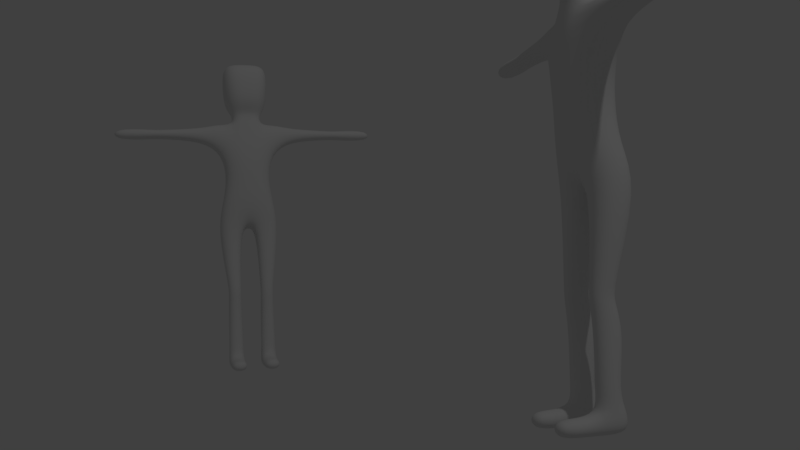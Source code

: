 # Source: untitled.blend  (saved by Blender 2.79.0; exported with 4.5.12 LTS)
import bpy
from mathutils import Matrix  # noqa: F401  (used for matrix-valued properties, if any)

bpy.ops.wm.read_factory_settings(use_empty=True)
scene = bpy.context.scene
scene.name = 'Scene'

# ---- collections
col_collection_1 = bpy.data.collections.new('Collection 1'); scene.collection.children.link(col_collection_1)

# ---- materials (node trees are filled in below, after node groups)
mat_material = bpy.data.materials.new('Material')
mat_material.alpha_threshold = 0.0
mat_material.use_transparent_shadow = False
mat_material.roughness = 0.5
mat_material.line_color = (0.0, 0.0, 0.0, 1.0)

# ---- material node trees

# ---- world
world_world = bpy.data.worlds.new('World'); scene.world = world_world
world_world.color = (0.05088, 0.05088, 0.05088)
world_world.use_sun_shadow = False
world_world.sun_shadow_jitter_overblur = 0.0
world_world.cycles.sampling_method = 'MANUAL'

# ---- cameras
cam_camera = bpy.data.cameras.new('Camera')
cam_camera.clip_end = 100.0
cam_camera.lens = 35.0
cam_camera.sensor_width = 32.0
cam_camera.sensor_height = 18.0
cam_camera.ortho_scale = 7.314
cam_camera.dof.focus_distance = 0.0
cam_camera.dof.aperture_fstop = 128.0

# ---- lights
light_lamp = bpy.data.lights.new('Lamp', 'POINT')
light_lamp.transmission_factor = 0.0
light_lamp.cutoff_distance = 30.0
light_lamp.energy = 100.0
light_lamp.shadow_buffer_clip_start = 1.001
light_lamp.shadow_soft_size = 0.1
light_lamp.shadow_maximum_resolution = 0.006
light_lamp.use_absolute_resolution = True

# ---- meshes
me_cube_001 = bpy.data.meshes.new('Cube.001')
me_cube_001.from_pydata([(0.0, -0.05589, 1.197), (0.0, 0.1299, 1.197), (-0.6346, 0.1, 1.174), (-0.6346, -0.02534, 1.174), (-0.1278, 0.1299, 0.7949), (0.0, 0.156, 0.7949), (0.0, 0.1335, 1.488), (0.0, -0.07908, 1.504), (0.0, 0.1758, 1.032), (-0.6346, 0.1, 1.108), (-0.6346, -0.02534, 1.108), (0.0, -0.04528, 1.032), (-0.1156, 0.1197, -0.001116), (-0.1474, -0.06666, 1.199), (-0.1156, -0.0294, -0.001116), (-0.1474, 0.1299, 1.199), (-0.1196, -0.03538, 1.038), (-0.1196, 0.1299, 1.038), (-0.03754, 0.1197, -0.001116), (-0.06461, -0.06106, 1.197), (-0.03754, -0.0294, -0.001116), (-0.06461, 0.1299, 1.197), (-0.09554, 0.1335, 1.488), (-0.117, -0.07908, 1.504), (-0.0435, -0.04528, 1.032), (-0.0435, 0.1758, 1.032), (0.0, 0.1056, 0.6757), (0.0, -0.1056, 0.6757), (-0.1527, 0.1056, 0.6757), (-0.1527, -0.1056, 0.6757), (-0.03294, -0.1056, 0.6757), (-0.03294, 0.1056, 0.6757), (0.0, -0.1146, 1.276), (-0.117, -0.1146, 1.276), (0.0, 0.1718, 1.289), (-0.08683, 0.1718, 1.289), (0.0, -0.03237, 1.236), (-0.07092, -0.03237, 1.236), (0.0, 0.1056, 1.243), (-0.07092, 0.1056, 1.243), (-0.02936, 0.156, 0.7949), (0.0, -0.04528, 0.7949), (-0.1278, -0.03538, 0.7949), (-0.02936, -0.04528, 0.7949), (-0.1092, 0.01564, 0.3643), (-0.04396, 0.01564, 0.3643), (-0.1092, 0.127, 0.3643), (-0.04396, 0.127, 0.3643), (-0.2204, -0.03262, 1.174), (-0.2204, 0.1056, 1.174), (-0.2105, -0.03262, 1.108), (-0.2105, 0.1056, 1.108), (-0.4402, -0.02534, 1.164), (-0.4402, 0.1, 1.164), (-0.4353, -0.02534, 1.118), (-0.4353, 0.1, 1.118), (0.0, 0.1716, 1.388), (-0.1084, 0.1716, 1.388), (0.0, -0.1399, 1.399), (-0.117, -0.1399, 1.399), (0.0, 0.1659, 0.9137), (-0.1022, 0.1299, 0.9163), (-0.03212, 0.1659, 0.9137), (0.0, -0.04528, 0.9137), (-0.1022, -0.03538, 0.9163), (-0.03212, -0.04528, 0.9137), (-0.1145, -0.01685, 0.06505), (-0.03866, -0.01685, 0.06505), (-0.1145, 0.1183, 0.06505), (-0.03866, 0.1183, 0.06505), (-0.1156, 0.3106, 0.0005837), (-0.03754, 0.3106, 0.0005837), (-0.1145, 0.3093, 0.05428), (-0.03866, 0.3093, 0.05428), (-0.1137, 0.1174, 0.1125), (-0.03946, 0.1174, 0.1125), (-0.1137, 0.01777, 0.1125), (-0.03946, 0.01777, 0.1125), (-0.03754, 0.1968, -0.0004294), (-0.03866, 0.1955, 0.05327), (-0.1145, 0.1955, 0.05327), (-0.1156, 0.1968, -0.0004294), (-0.1109, 0.1142, 0.2732), (-0.04217, 0.1142, 0.2732), (-0.1109, -0.0239, 0.2732), (-0.04217, -0.0239, 0.2732), (-0.1092, 0.127, 0.3949), (-0.04396, 0.127, 0.3949), (-0.1092, 0.01564, 0.3949), (-0.04396, 0.01564, 0.3949), (-0.4148, -0.02534, 1.164), (-0.4148, 0.1, 1.164), (-0.4098, -0.02534, 1.118), (-0.4098, 0.1, 1.118)], [], [(54, 52, 3, 10), (10, 3, 2, 9), (53, 55, 9, 2), (21, 25, 17, 15), (24, 19, 13, 16), (79, 78, 71, 73), (65, 24, 16, 64), (18, 20, 14, 12), (28, 29, 42, 4), (6, 22, 23, 7), (63, 11, 24, 65), (58, 7, 23, 59), (69, 67, 20, 18), (11, 0, 19, 24), (38, 1, 21, 39), (1, 8, 25, 21), (5, 26, 31, 40), (30, 31, 26, 27), (89, 30, 29, 88), (40, 31, 28, 4), (36, 32, 33, 37), (56, 34, 35, 57), (59, 57, 35, 33), (37, 39, 21, 19), (33, 35, 39, 37), (0, 36, 37, 19), (34, 38, 39, 35), (13, 19, 21, 15), (48, 13, 15, 49), (51, 17, 16, 50), (61, 64, 16, 17), (66, 68, 12, 14), (62, 40, 4, 61), (60, 5, 40, 62), (27, 41, 43, 30), (30, 43, 42, 29), (88, 86, 46, 44), (85, 45, 44, 84), (87, 89, 45, 47), (87, 47, 46, 86), (93, 51, 50, 92), (90, 48, 49, 91), (15, 17, 51, 49), (16, 13, 48, 50), (3, 52, 53, 2), (9, 55, 54, 10), (91, 93, 55, 53), (92, 90, 52, 54), (23, 22, 57, 59), (6, 56, 57, 22), (32, 58, 59, 33), (8, 60, 62, 25), (25, 62, 61, 17), (4, 42, 64, 61), (41, 63, 65, 43), (43, 65, 64, 42), (20, 67, 66, 14), (76, 74, 68, 66), (75, 77, 67, 69), (75, 69, 68, 74), (73, 71, 70, 72), (81, 80, 72, 70), (80, 79, 73, 72), (78, 81, 70, 71), (83, 75, 74, 82), (83, 85, 77, 75), (84, 82, 74, 76), (67, 77, 76, 66), (18, 12, 81, 78), (68, 69, 79, 80), (12, 68, 80, 81), (69, 18, 78, 79), (44, 46, 82, 84), (47, 45, 85, 83), (47, 83, 82, 46), (77, 85, 84, 76), (31, 87, 86, 28), (31, 30, 89, 87), (29, 28, 86, 88), (45, 89, 88, 44), (50, 48, 90, 92), (49, 51, 93, 91), (52, 90, 91, 53), (55, 93, 92, 54)])
me_cube_001.polygons.foreach_set('use_smooth', [True] * 84)
me_cube_001.materials.append(mat_material)
me_cube_001.use_remesh_preserve_volume = False
me_cube_001.use_remesh_preserve_attributes = False
me_cube_001.use_mirror_vertex_groups = False
me_cube_001.update()
me_cube = bpy.data.meshes.new('Cube')
me_cube.from_pydata([(0.0, -0.05589, 1.197), (0.0, 0.1299, 1.197), (-0.6346, 0.1, 1.174), (-0.6346, -0.02534, 1.174), (-0.1278, 0.1299, 0.7949), (0.0, 0.156, 0.7949), (0.0, 0.1335, 1.488), (0.0, -0.07908, 1.504), (0.0, 0.1758, 1.032), (-0.6346, 0.1, 1.108), (-0.6346, -0.02534, 1.108), (0.0, -0.04528, 1.032), (-0.1156, 0.1197, -0.001116), (-0.1474, -0.06666, 1.199), (-0.1156, -0.0294, -0.001116), (-0.1474, 0.1299, 1.199), (-0.1196, -0.03538, 1.038), (-0.1196, 0.1299, 1.038), (-0.03754, 0.1197, -0.001116), (-0.06461, -0.06106, 1.197), (-0.03754, -0.0294, -0.001116), (-0.06461, 0.1299, 1.197), (-0.09554, 0.1335, 1.488), (-0.117, -0.07908, 1.504), (-0.0435, -0.04528, 1.032), (-0.0435, 0.1758, 1.032), (0.0, 0.1056, 0.6757), (0.0, -0.1056, 0.6757), (-0.1527, 0.1056, 0.6757), (-0.1527, -0.1056, 0.6757), (-0.03294, -0.1056, 0.6757), (-0.03294, 0.1056, 0.6757), (0.0, -0.1146, 1.276), (-0.117, -0.1146, 1.276), (0.0, 0.1718, 1.289), (-0.08683, 0.1718, 1.289), (0.0, -0.03237, 1.236), (-0.07092, -0.03237, 1.236), (0.0, 0.1056, 1.243), (-0.07092, 0.1056, 1.243), (-0.02936, 0.156, 0.7949), (0.0, -0.04528, 0.7949), (-0.1278, -0.03538, 0.7949), (-0.02936, -0.04528, 0.7949), (-0.1092, 0.01564, 0.3643), (-0.04396, 0.01564, 0.3643), (-0.1092, 0.127, 0.3643), (-0.04396, 0.127, 0.3643), (-0.2204, -0.03262, 1.174), (-0.2204, 0.1056, 1.174), (-0.2105, -0.03262, 1.108), (-0.2105, 0.1056, 1.108), (-0.4402, -0.02534, 1.164), (-0.4402, 0.1, 1.164), (-0.4353, -0.02534, 1.118), (-0.4353, 0.1, 1.118), (0.0, 0.1716, 1.388), (-0.1084, 0.1716, 1.388), (0.0, -0.1399, 1.399), (-0.117, -0.1399, 1.399), (0.0, 0.1659, 0.9137), (-0.1022, 0.1299, 0.9163), (-0.03212, 0.1659, 0.9137), (0.0, -0.04528, 0.9137), (-0.1022, -0.03538, 0.9163), (-0.03212, -0.04528, 0.9137), (-0.1145, -0.01685, 0.06505), (-0.03866, -0.01685, 0.06505), (-0.1145, 0.1183, 0.06505), (-0.03866, 0.1183, 0.06505), (-0.1156, 0.3106, 0.0005837), (-0.03754, 0.3106, 0.0005837), (-0.1145, 0.3093, 0.05428), (-0.03866, 0.3093, 0.05428), (-0.1137, 0.1174, 0.1125), (-0.03946, 0.1174, 0.1125), (-0.1137, 0.01777, 0.1125), (-0.03946, 0.01777, 0.1125), (-0.03754, 0.1968, -0.0004294), (-0.03866, 0.1955, 0.05327), (-0.1145, 0.1955, 0.05327), (-0.1156, 0.1968, -0.0004294), (-0.1109, 0.1142, 0.2732), (-0.04217, 0.1142, 0.2732), (-0.1109, -0.0239, 0.2732), (-0.04217, -0.0239, 0.2732), (-0.1092, 0.127, 0.3949), (-0.04396, 0.127, 0.3949), (-0.1092, 0.01564, 0.3949), (-0.04396, 0.01564, 0.3949), (-0.4148, -0.02534, 1.164), (-0.4148, 0.1, 1.164), (-0.4098, -0.02534, 1.118), (-0.4098, 0.1, 1.118)], [], [(54, 52, 3, 10), (10, 3, 2, 9), (53, 55, 9, 2), (21, 25, 17, 15), (24, 19, 13, 16), (79, 78, 71, 73), (65, 24, 16, 64), (18, 20, 14, 12), (28, 29, 42, 4), (6, 22, 23, 7), (63, 11, 24, 65), (58, 7, 23, 59), (69, 67, 20, 18), (11, 0, 19, 24), (38, 1, 21, 39), (1, 8, 25, 21), (5, 26, 31, 40), (30, 31, 26, 27), (89, 30, 29, 88), (40, 31, 28, 4), (36, 32, 33, 37), (56, 34, 35, 57), (59, 57, 35, 33), (37, 39, 21, 19), (33, 35, 39, 37), (0, 36, 37, 19), (34, 38, 39, 35), (13, 19, 21, 15), (48, 13, 15, 49), (51, 17, 16, 50), (61, 64, 16, 17), (66, 68, 12, 14), (62, 40, 4, 61), (60, 5, 40, 62), (27, 41, 43, 30), (30, 43, 42, 29), (88, 86, 46, 44), (85, 45, 44, 84), (87, 89, 45, 47), (87, 47, 46, 86), (93, 51, 50, 92), (90, 48, 49, 91), (15, 17, 51, 49), (16, 13, 48, 50), (3, 52, 53, 2), (9, 55, 54, 10), (91, 93, 55, 53), (92, 90, 52, 54), (23, 22, 57, 59), (6, 56, 57, 22), (32, 58, 59, 33), (8, 60, 62, 25), (25, 62, 61, 17), (4, 42, 64, 61), (41, 63, 65, 43), (43, 65, 64, 42), (20, 67, 66, 14), (76, 74, 68, 66), (75, 77, 67, 69), (75, 69, 68, 74), (73, 71, 70, 72), (81, 80, 72, 70), (80, 79, 73, 72), (78, 81, 70, 71), (83, 75, 74, 82), (83, 85, 77, 75), (84, 82, 74, 76), (67, 77, 76, 66), (18, 12, 81, 78), (68, 69, 79, 80), (12, 68, 80, 81), (69, 18, 78, 79), (44, 46, 82, 84), (47, 45, 85, 83), (47, 83, 82, 46), (77, 85, 84, 76), (31, 87, 86, 28), (31, 30, 89, 87), (29, 28, 86, 88), (45, 89, 88, 44), (50, 48, 90, 92), (49, 51, 93, 91), (52, 90, 91, 53), (55, 93, 92, 54)])
me_cube.polygons.foreach_set('use_smooth', [True] * 84)
me_cube.materials.append(mat_material)
me_cube.use_remesh_preserve_volume = False
me_cube.use_remesh_preserve_attributes = False
me_cube.use_mirror_vertex_groups = False
me_cube.update()
arm_armature_001 = bpy.data.armatures.new('Armature.001')  # bones are not reproduced
arm_armature = bpy.data.armatures.new('Armature')  # bones are not reproduced

# ---- objects
ob_armature_001 = bpy.data.objects.new('Armature.001', arm_armature_001)
ob_cube_001 = bpy.data.objects.new('Cube.001', me_cube_001)
ob_armature = bpy.data.objects.new('Armature', arm_armature)
ob_cube = bpy.data.objects.new('Cube', me_cube)
ob_lamp = bpy.data.objects.new('Lamp', light_lamp)
ob_camera = bpy.data.objects.new('Camera', cam_camera)

# ---- transforms, parenting, visibility, modifiers, constraints
ob_armature_001.location = (-2.118, -0.7921, 0.008753)
ob_armature_001.rotation_euler = (0.0, -0.0, 1.595)
ob_armature_001.show_in_front = True
ob_armature_001.lineart.crease_threshold = 0.0
ob_cube_001.parent = ob_armature_001
ob_cube_001.location = (0.0, 0.0, 0.0)
ob_cube_001.rotation_euler = (0.0, -0.0, -3.142)
ob_cube_001.scale = (1.0, 0.6665, 1.0)
ob_cube_001.lock_rotations_4d = False
ob_cube_001.empty_display_type = 'ARROWS'
ob_cube_001.lineart.crease_threshold = 0.0
_vg = ob_cube_001.vertex_groups.new(name='root')
_vg = ob_cube_001.vertex_groups.new(name='stomach')
for _i, _w in zip([4, 5, 26, 27, 30, 31, 40, 41, 42, 43, 60, 61, 62, 63, 64, 65], [0.2103, 0.7713, 0.5947, 0.769, 0.1184, 0.08085, 0.7106, 0.8096, 0.1816, 0.7555, 0.07094, 0.02482, 0.05897, 0.0952, 0.041, 0.07852]): _vg.add([_i], _w, 'REPLACE')
_vg = ob_cube_001.vertex_groups.new(name='stomach2')
for _i, _w in zip([0, 1, 4, 5, 8, 11, 16, 17, 19, 21, 24, 25, 40, 41, 42, 43, 60, 61, 62, 63, 64, 65], [0.05469, 0.07284, 0.1021, 0.09377, 0.8635, 0.7586, 0.2167, 0.2248, 0.02689, 0.02346, 0.7039, 0.8041, 0.09058, 0.08518, 0.07932, 0.0749, 0.8911, 0.8245, 0.894, 0.8432, 0.791, 0.8515]): _vg.add([_i], _w, 'REPLACE')
_vg = ob_cube_001.vertex_groups.new(name='chest')
for _i, _w in zip([0, 1, 8, 11, 13, 15, 17, 19, 21, 24, 25, 32, 33, 34, 35, 36, 37, 38, 39], [0.4549, 0.7458, 0.05382, 0.06298, 0.06521, 0.04728, 0.001611, 0.5819, 0.656, 0.05538, 0.03738, 0.02859, 0.02873, 0.05412, 0.03288, 0.1185, 0.1387, 0.1599, 0.1392]): _vg.add([_i], _w, 'REPLACE')
_vg = ob_cube_001.vertex_groups.new(name='neck')
for _i, _w in zip([0, 11, 19, 36], [0.3559, 0.04145, 0.07079, 0.07017]): _vg.add([_i], _w, 'REPLACE')
_vg = ob_cube_001.vertex_groups.new(name='head')
for _i, _w in zip([0, 1, 6, 7, 19, 21, 22, 23, 32, 33, 34, 35, 36, 37, 38, 39, 56, 57, 58, 59], [0.09518, 0.1267, 0.9955, 0.9973, 0.1423, 0.1365, 0.9947, 0.9957, 0.9311, 0.9406, 0.933, 0.9453, 0.7823, 0.7943, 0.8052, 0.8159, 0.9809, 0.9862, 0.9836, 0.9867]): _vg.add([_i], _w, 'REPLACE')
_vg = ob_cube_001.vertex_groups.new(name='shoulder.l')
for _i, _w in zip([0, 1, 8, 11, 13, 15, 16, 17, 19, 21, 24, 25, 37, 39, 48, 49, 50, 51, 61, 64], [0.01927, 0.04727, 0.05847, 0.09324, 0.814, 0.8724, 0.6625, 0.6598, 0.1505, 0.1539, 0.1728, 0.1218, 0.01654, 0.009442, 0.0109, 0.005128, 0.02269, 0.01758, 0.05638, 0.06923]): _vg.add([_i], _w, 'REPLACE')
_vg = ob_cube_001.vertex_groups.new(name='upperArm.l')
for _i, _w in zip([13, 15, 16, 17, 48, 49, 50, 51], [0.08182, 0.05692, 0.07773, 0.07314, 0.9461, 0.9488, 0.9356, 0.9459]): _vg.add([_i], _w, 'REPLACE')
_vg = ob_cube_001.vertex_groups.new(name='lowerArm.l')
for _i, _w in zip([2, 3, 9, 10, 52, 53, 54, 55, 90, 91, 92, 93], [1.0, 1.0, 1.0, 1.0, 0.9998, 0.9992, 0.9996, 0.999, 0.9907, 0.9795, 0.9862, 0.9747]): _vg.add([_i], _w, 'REPLACE')
_vg = ob_cube_001.vertex_groups.new(name='shoulder.r')
_vg = ob_cube_001.vertex_groups.new(name='upperArm.r')
_vg = ob_cube_001.vertex_groups.new(name='lowerArm.r')
_vg = ob_cube_001.vertex_groups.new(name='upperLeg.l')
for _i, _w in zip([4, 5, 26, 27, 28, 29, 30, 31, 40, 41, 42, 43, 44, 45, 46, 47, 61, 63, 64, 65, 86, 87, 88, 89], [0.6793, 0.132, 0.383, 0.2212, 0.9867, 0.9804, 0.8787, 0.915, 0.1953, 0.1014, 0.7319, 0.1656, 0.02406, 0.04348, 0.007196, 0.0285, 0.07009, 0.006992, 0.07936, 0.02237, 0.9813, 0.9717, 0.9768, 0.9751]): _vg.add([_i], _w, 'REPLACE')
_vg = ob_cube_001.vertex_groups.new(name='lowerLeg.l')
for _i, _w in zip([12, 14, 18, 20, 44, 45, 46, 47, 66, 67, 68, 69, 74, 75, 76, 77, 82, 83, 84, 85, 87], [0.01516, 0.5103, 0.05104, 0.5103, 0.9629, 0.9532, 0.9714, 0.9607, 0.9105, 0.8822, 0.1085, 0.1363, 0.9618, 0.9529, 0.9946, 0.99, 0.9989, 0.9979, 0.9986, 0.9978, 0.004855]): _vg.add([_i], _w, 'REPLACE')
_vg = ob_cube_001.vertex_groups.new(name='foot.l')
for _i, _w in zip([12, 14, 18, 20, 66, 67, 68, 69, 70, 71, 72, 73, 74, 75, 78, 79, 80, 81], [0.9674, 0.4897, 0.949, 0.4897, 0.08951, 0.1178, 0.8915, 0.8637, 0.9998, 0.9994, 0.9996, 0.9987, 0.02642, 0.04405, 0.9959, 0.9885, 0.9948, 0.9978]): _vg.add([_i], _w, 'REPLACE')
_vg = ob_cube_001.vertex_groups.new(name='upperLeg.r')
_vg = ob_cube_001.vertex_groups.new(name='lowerLeg.r')
_vg = ob_cube_001.vertex_groups.new(name='foot.r')
_m = ob_cube_001.modifiers.new('Mirror', 'MIRROR')
_m.use_clip = True
_m = ob_cube_001.modifiers.new('Armature', 'ARMATURE')
_m.object = ob_armature_001
_m = ob_cube_001.modifiers.new('Subsurf', 'SUBSURF')
_m.uv_smooth = 'PRESERVE_CORNERS'
_m.quality = 2
_m.levels = 2
_m.show_only_control_edges = False
ob_armature.location = (0.0, 0.0, 0.0)
ob_armature.show_in_front = True
ob_armature.lineart.crease_threshold = 0.0
ob_cube.parent = ob_armature
ob_cube.location = (0.0, 0.0, 0.0)
ob_cube.rotation_euler = (0.0, -0.0, -3.142)
ob_cube.scale = (1.0, 0.6665, 1.0)
ob_cube.lock_rotations_4d = False
ob_cube.empty_display_type = 'ARROWS'
ob_cube.lineart.crease_threshold = 0.0
_vg = ob_cube.vertex_groups.new(name='root')
_vg = ob_cube.vertex_groups.new(name='stomach')
for _i, _w in zip([4, 5, 26, 27, 30, 31, 40, 41, 42, 43, 60, 61, 62, 63, 64, 65], [0.2103, 0.7713, 0.5947, 0.769, 0.1184, 0.08085, 0.7106, 0.8096, 0.1816, 0.7555, 0.07094, 0.02482, 0.05897, 0.0952, 0.041, 0.07852]): _vg.add([_i], _w, 'REPLACE')
_vg = ob_cube.vertex_groups.new(name='stomach2')
for _i, _w in zip([0, 1, 4, 5, 8, 11, 16, 17, 19, 21, 24, 25, 40, 41, 42, 43, 60, 61, 62, 63, 64, 65], [0.05469, 0.07284, 0.1021, 0.09377, 0.8635, 0.7586, 0.2167, 0.2248, 0.02689, 0.02346, 0.7039, 0.8041, 0.09058, 0.08518, 0.07932, 0.0749, 0.8911, 0.8245, 0.894, 0.8432, 0.791, 0.8515]): _vg.add([_i], _w, 'REPLACE')
_vg = ob_cube.vertex_groups.new(name='chest')
for _i, _w in zip([0, 1, 8, 11, 13, 15, 17, 19, 21, 24, 25, 32, 33, 34, 35, 36, 37, 38, 39], [0.4549, 0.7458, 0.05382, 0.06298, 0.06521, 0.04728, 0.001611, 0.5819, 0.656, 0.05538, 0.03738, 0.02859, 0.02873, 0.05412, 0.03288, 0.1185, 0.1387, 0.1599, 0.1392]): _vg.add([_i], _w, 'REPLACE')
_vg = ob_cube.vertex_groups.new(name='neck')
for _i, _w in zip([0, 11, 19, 36], [0.3559, 0.04145, 0.07079, 0.07017]): _vg.add([_i], _w, 'REPLACE')
_vg = ob_cube.vertex_groups.new(name='head')
for _i, _w in zip([0, 1, 6, 7, 19, 21, 22, 23, 32, 33, 34, 35, 36, 37, 38, 39, 56, 57, 58, 59], [0.09518, 0.1267, 0.9955, 0.9973, 0.1423, 0.1365, 0.9947, 0.9957, 0.9311, 0.9406, 0.933, 0.9453, 0.7823, 0.7943, 0.8052, 0.8159, 0.9809, 0.9862, 0.9836, 0.9867]): _vg.add([_i], _w, 'REPLACE')
_vg = ob_cube.vertex_groups.new(name='shoulder.l')
for _i, _w in zip([0, 1, 8, 11, 13, 15, 16, 17, 19, 21, 24, 25, 37, 39, 48, 49, 50, 51, 61, 64], [0.01927, 0.04727, 0.05847, 0.09324, 0.814, 0.8724, 0.6625, 0.6598, 0.1505, 0.1539, 0.1728, 0.1218, 0.01654, 0.009442, 0.0109, 0.005128, 0.02269, 0.01758, 0.05638, 0.06923]): _vg.add([_i], _w, 'REPLACE')
_vg = ob_cube.vertex_groups.new(name='upperArm.l')
for _i, _w in zip([13, 15, 16, 17, 48, 49, 50, 51], [0.08182, 0.05692, 0.07773, 0.07314, 0.9461, 0.9488, 0.9356, 0.9459]): _vg.add([_i], _w, 'REPLACE')
_vg = ob_cube.vertex_groups.new(name='lowerArm.l')
for _i, _w in zip([2, 3, 9, 10, 52, 53, 54, 55, 90, 91, 92, 93], [1.0, 1.0, 1.0, 1.0, 0.9998, 0.9992, 0.9996, 0.999, 0.9907, 0.9795, 0.9862, 0.9747]): _vg.add([_i], _w, 'REPLACE')
_vg = ob_cube.vertex_groups.new(name='shoulder.r')
_vg = ob_cube.vertex_groups.new(name='upperArm.r')
_vg = ob_cube.vertex_groups.new(name='lowerArm.r')
_vg = ob_cube.vertex_groups.new(name='upperLeg.l')
for _i, _w in zip([4, 5, 26, 27, 28, 29, 30, 31, 40, 41, 42, 43, 44, 45, 46, 47, 61, 63, 64, 65, 86, 87, 88, 89], [0.6793, 0.132, 0.383, 0.2212, 0.9867, 0.9804, 0.8787, 0.915, 0.1953, 0.1014, 0.7319, 0.1656, 0.02406, 0.04348, 0.007196, 0.0285, 0.07009, 0.006992, 0.07936, 0.02237, 0.9813, 0.9717, 0.9768, 0.9751]): _vg.add([_i], _w, 'REPLACE')
_vg = ob_cube.vertex_groups.new(name='lowerLeg.l')
for _i, _w in zip([12, 14, 18, 20, 44, 45, 46, 47, 66, 67, 68, 69, 74, 75, 76, 77, 82, 83, 84, 85, 87], [0.01516, 0.5103, 0.05104, 0.5103, 0.9629, 0.9532, 0.9714, 0.9607, 0.9105, 0.8822, 0.1085, 0.1363, 0.9618, 0.9529, 0.9946, 0.99, 0.9989, 0.9979, 0.9986, 0.9978, 0.004855]): _vg.add([_i], _w, 'REPLACE')
_vg = ob_cube.vertex_groups.new(name='foot.l')
for _i, _w in zip([12, 14, 18, 20, 66, 67, 68, 69, 70, 71, 72, 73, 74, 75, 78, 79, 80, 81], [0.9674, 0.4897, 0.949, 0.4897, 0.08951, 0.1178, 0.8915, 0.8637, 0.9998, 0.9994, 0.9996, 0.9987, 0.02642, 0.04405, 0.9959, 0.9885, 0.9948, 0.9978]): _vg.add([_i], _w, 'REPLACE')
_vg = ob_cube.vertex_groups.new(name='upperLeg.r')
_vg = ob_cube.vertex_groups.new(name='lowerLeg.r')
_vg = ob_cube.vertex_groups.new(name='foot.r')
_m = ob_cube.modifiers.new('Mirror', 'MIRROR')
_m.use_clip = True
_m = ob_cube.modifiers.new('Armature', 'ARMATURE')
_m.object = ob_armature
_m = ob_cube.modifiers.new('Subsurf', 'SUBSURF')
_m.uv_smooth = 'PRESERVE_CORNERS'
_m.quality = 2
_m.levels = 2
_m.show_only_control_edges = False
ob_lamp.location = (4.076, 1.005, 5.904)
ob_lamp.rotation_euler = (0.6503, 0.05522, 1.866)
ob_lamp.lock_rotations_4d = False
ob_lamp.empty_display_type = 'ARROWS'
ob_lamp.color = (0.0, 0.0, 0.0, 0.0)
ob_lamp.lineart.crease_threshold = 0.0
ob_camera.location = (2.246, -1.197, 0.4798)
ob_camera.rotation_euler = (1.617, 0.03655, 1.308)
ob_camera.lock_rotations_4d = False
ob_camera.empty_display_type = 'ARROWS'
ob_camera.color = (0.0, 0.0, 0.0, 0.0)
ob_camera.display_type = 'WIRE'
ob_camera.lineart.crease_threshold = 0.0

# ---- collection membership
col_collection_1.objects.link(ob_armature_001)
col_collection_1.objects.link(ob_cube_001)
col_collection_1.objects.link(ob_armature)
col_collection_1.objects.link(ob_cube)
col_collection_1.objects.link(ob_lamp)
col_collection_1.objects.link(ob_camera)

# ---- scene / render settings (as saved in the file)
scene.camera = ob_camera
scene.frame_start = 1; scene.frame_end = 140; scene.frame_set(1)
scene.render.engine = 'BLENDER_EEVEE_NEXT'
scene.render.resolution_percentage = 50
scene.render.dither_intensity = 0.0
scene.cycles.use_denoising = False
scene.cycles.samples = 128
scene.cycles.sampling_pattern = 'TABULATED_SOBOL'
scene.cycles.use_adaptive_sampling = False
scene.cycles.use_light_tree = False
scene.cycles.blur_glossy = 0.0
scene.cycles.sample_clamp_indirect = 0.0
scene.view_settings.view_transform = 'Standard'
bpy.context.view_layer.update()
